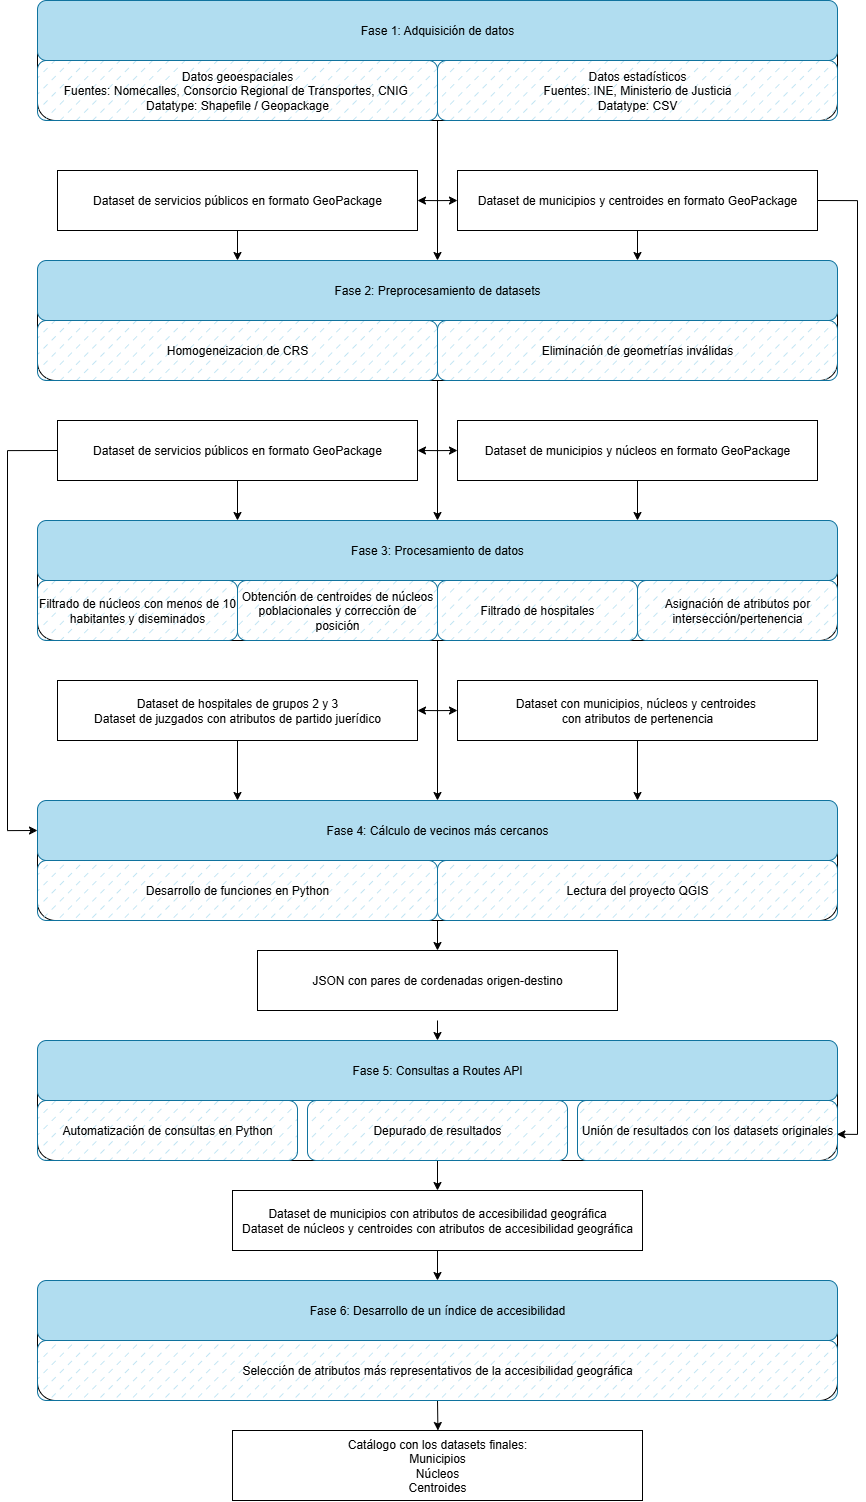

The diagram above was exported from draw.io. Its source (the exported page's mxGraphModel, read from the mxfile embedded in the PNG):
<mxGraphModel dx="3996" dy="1651" grid="1" gridSize="10" guides="1" tooltips="1" connect="1" arrows="1" fold="1" page="1" pageScale="1" pageWidth="827" pageHeight="1169" background="none" math="0" shadow="0">
  <root>
    <mxCell id="0" />
    <mxCell id="1" parent="0" />
    <mxCell id="yFdS5e8AEGxpBa7Qeg2w-43" style="edgeStyle=orthogonalEdgeStyle;rounded=0;orthogonalLoop=1;jettySize=auto;html=1;exitX=0.5;exitY=1;exitDx=0;exitDy=0;entryX=0;entryY=0.5;entryDx=0;entryDy=0;" edge="1" parent="1" source="yFdS5e8AEGxpBa7Qeg2w-5" target="yFdS5e8AEGxpBa7Qeg2w-41">
      <mxGeometry relative="1" as="geometry" />
    </mxCell>
    <mxCell id="yFdS5e8AEGxpBa7Qeg2w-46" style="edgeStyle=orthogonalEdgeStyle;rounded=0;orthogonalLoop=1;jettySize=auto;html=1;exitX=0.5;exitY=1;exitDx=0;exitDy=0;" edge="1" parent="1" source="yFdS5e8AEGxpBa7Qeg2w-5" target="yFdS5e8AEGxpBa7Qeg2w-9">
      <mxGeometry relative="1" as="geometry" />
    </mxCell>
    <mxCell id="yFdS5e8AEGxpBa7Qeg2w-5" value="" style="rounded=1;whiteSpace=wrap;html=1;" vertex="1" parent="1">
      <mxGeometry y="80" width="800" height="120" as="geometry" />
    </mxCell>
    <mxCell id="yFdS5e8AEGxpBa7Qeg2w-1" value="Fase 1: Adquisición de datos" style="rounded=1;whiteSpace=wrap;html=1;fillColor=#b1ddf0;strokeColor=#10739e;" vertex="1" parent="1">
      <mxGeometry y="80" width="800" height="60" as="geometry" />
    </mxCell>
    <mxCell id="yFdS5e8AEGxpBa7Qeg2w-2" value="Datos geoespaciales&lt;br&gt;Fuentes: Nomecalles, Consorcio Regional de Transportes, CNIG&amp;nbsp;&lt;br&gt;Datatype: Shapefile / Geopackage" style="rounded=1;whiteSpace=wrap;html=1;fillColor=#b1ddf0;strokeColor=#10739e;fillStyle=dashed;" vertex="1" parent="1">
      <mxGeometry y="140" width="400" height="60" as="geometry" />
    </mxCell>
    <mxCell id="yFdS5e8AEGxpBa7Qeg2w-44" style="edgeStyle=orthogonalEdgeStyle;rounded=0;orthogonalLoop=1;jettySize=auto;html=1;exitX=0;exitY=1;exitDx=0;exitDy=0;entryX=1;entryY=0.5;entryDx=0;entryDy=0;" edge="1" parent="1" source="yFdS5e8AEGxpBa7Qeg2w-3" target="yFdS5e8AEGxpBa7Qeg2w-42">
      <mxGeometry relative="1" as="geometry" />
    </mxCell>
    <mxCell id="yFdS5e8AEGxpBa7Qeg2w-3" value="Datos estadísticos&lt;br&gt;Fuentes: INE, Ministerio de Justicia&lt;br&gt;Datatype: CSV" style="rounded=1;whiteSpace=wrap;html=1;fillColor=#b1ddf0;strokeColor=#10739e;gradientColor=none;fillStyle=dashed;" vertex="1" parent="1">
      <mxGeometry x="400" y="140" width="400" height="60" as="geometry" />
    </mxCell>
    <mxCell id="yFdS5e8AEGxpBa7Qeg2w-51" style="edgeStyle=orthogonalEdgeStyle;rounded=0;orthogonalLoop=1;jettySize=auto;html=1;exitX=0.5;exitY=1;exitDx=0;exitDy=0;entryX=1;entryY=0.5;entryDx=0;entryDy=0;" edge="1" parent="1" source="yFdS5e8AEGxpBa7Qeg2w-7" target="yFdS5e8AEGxpBa7Qeg2w-48">
      <mxGeometry relative="1" as="geometry" />
    </mxCell>
    <mxCell id="yFdS5e8AEGxpBa7Qeg2w-7" value="" style="rounded=1;whiteSpace=wrap;html=1;" vertex="1" parent="1">
      <mxGeometry y="340" width="800" height="120" as="geometry" />
    </mxCell>
    <mxCell id="yFdS5e8AEGxpBa7Qeg2w-9" value="Fase 2: Preprocesamiento de datasets" style="rounded=1;whiteSpace=wrap;html=1;fillColor=#b1ddf0;strokeColor=#10739e;" vertex="1" parent="1">
      <mxGeometry y="340" width="800" height="60" as="geometry" />
    </mxCell>
    <mxCell id="yFdS5e8AEGxpBa7Qeg2w-19" style="edgeStyle=orthogonalEdgeStyle;rounded=0;orthogonalLoop=1;jettySize=auto;html=1;exitX=1;exitY=1;exitDx=0;exitDy=0;entryX=0.5;entryY=0;entryDx=0;entryDy=0;" edge="1" parent="1" source="yFdS5e8AEGxpBa7Qeg2w-10" target="yFdS5e8AEGxpBa7Qeg2w-13">
      <mxGeometry relative="1" as="geometry" />
    </mxCell>
    <mxCell id="yFdS5e8AEGxpBa7Qeg2w-49" style="edgeStyle=orthogonalEdgeStyle;rounded=0;orthogonalLoop=1;jettySize=auto;html=1;exitX=1;exitY=1;exitDx=0;exitDy=0;entryX=0;entryY=0.5;entryDx=0;entryDy=0;" edge="1" parent="1" source="yFdS5e8AEGxpBa7Qeg2w-10" target="yFdS5e8AEGxpBa7Qeg2w-47">
      <mxGeometry relative="1" as="geometry" />
    </mxCell>
    <mxCell id="yFdS5e8AEGxpBa7Qeg2w-10" value="Homogeneizacion de CRS" style="rounded=1;whiteSpace=wrap;html=1;fillStyle=dashed;fillColor=#b1ddf0;strokeColor=#10739e;" vertex="1" parent="1">
      <mxGeometry y="400" width="400" height="60" as="geometry" />
    </mxCell>
    <mxCell id="yFdS5e8AEGxpBa7Qeg2w-11" value="Eliminación de geometrías inválidas" style="rounded=1;whiteSpace=wrap;html=1;fillColor=#b1ddf0;strokeColor=#10739e;fillStyle=dashed;" vertex="1" parent="1">
      <mxGeometry x="400" y="400" width="400" height="60" as="geometry" />
    </mxCell>
    <mxCell id="yFdS5e8AEGxpBa7Qeg2w-60" style="edgeStyle=orthogonalEdgeStyle;rounded=0;orthogonalLoop=1;jettySize=auto;html=1;exitX=0.5;exitY=1;exitDx=0;exitDy=0;entryX=1;entryY=0.5;entryDx=0;entryDy=0;" edge="1" parent="1" source="yFdS5e8AEGxpBa7Qeg2w-12" target="yFdS5e8AEGxpBa7Qeg2w-53">
      <mxGeometry relative="1" as="geometry" />
    </mxCell>
    <mxCell id="yFdS5e8AEGxpBa7Qeg2w-12" value="" style="rounded=1;whiteSpace=wrap;html=1;" vertex="1" parent="1">
      <mxGeometry y="600" width="800" height="120" as="geometry" />
    </mxCell>
    <mxCell id="yFdS5e8AEGxpBa7Qeg2w-13" value="Fase 3: Procesamiento de datos" style="rounded=1;whiteSpace=wrap;html=1;fillColor=#b1ddf0;strokeColor=#10739e;" vertex="1" parent="1">
      <mxGeometry y="600" width="800" height="60" as="geometry" />
    </mxCell>
    <mxCell id="yFdS5e8AEGxpBa7Qeg2w-14" value="Filtrado de núcleos con menos de 10 habitantes y diseminados" style="rounded=1;whiteSpace=wrap;html=1;fillColor=#b1ddf0;strokeColor=#10739e;fillStyle=dashed;" vertex="1" parent="1">
      <mxGeometry y="660" width="200" height="60" as="geometry" />
    </mxCell>
    <mxCell id="yFdS5e8AEGxpBa7Qeg2w-38" style="edgeStyle=orthogonalEdgeStyle;rounded=0;orthogonalLoop=1;jettySize=auto;html=1;exitX=1;exitY=1;exitDx=0;exitDy=0;entryX=0.5;entryY=0;entryDx=0;entryDy=0;" edge="1" parent="1" source="yFdS5e8AEGxpBa7Qeg2w-15" target="yFdS5e8AEGxpBa7Qeg2w-21">
      <mxGeometry relative="1" as="geometry" />
    </mxCell>
    <mxCell id="yFdS5e8AEGxpBa7Qeg2w-59" style="edgeStyle=orthogonalEdgeStyle;rounded=0;orthogonalLoop=1;jettySize=auto;html=1;exitX=1;exitY=1;exitDx=0;exitDy=0;entryX=0;entryY=0.5;entryDx=0;entryDy=0;" edge="1" parent="1" source="yFdS5e8AEGxpBa7Qeg2w-15" target="yFdS5e8AEGxpBa7Qeg2w-54">
      <mxGeometry relative="1" as="geometry" />
    </mxCell>
    <mxCell id="yFdS5e8AEGxpBa7Qeg2w-15" value="Obtención de centroides de núcleos poblacionales y corrección de posición" style="rounded=1;whiteSpace=wrap;html=1;fillColor=#b1ddf0;strokeColor=#10739e;fillStyle=dashed;" vertex="1" parent="1">
      <mxGeometry x="200" y="660" width="200" height="60" as="geometry" />
    </mxCell>
    <mxCell id="yFdS5e8AEGxpBa7Qeg2w-16" value="Filtrado de hospitales" style="rounded=1;whiteSpace=wrap;html=1;fillColor=#b1ddf0;strokeColor=#10739e;fillStyle=dashed;" vertex="1" parent="1">
      <mxGeometry x="400" y="660" width="200" height="60" as="geometry" />
    </mxCell>
    <mxCell id="yFdS5e8AEGxpBa7Qeg2w-17" value="Asignación de atributos por intersección/pertenencia" style="rounded=1;whiteSpace=wrap;html=1;fillColor=#b1ddf0;strokeColor=#10739e;fillStyle=dashed;" vertex="1" parent="1">
      <mxGeometry x="600" y="660" width="200" height="60" as="geometry" />
    </mxCell>
    <mxCell id="yFdS5e8AEGxpBa7Qeg2w-20" value="" style="rounded=1;whiteSpace=wrap;html=1;" vertex="1" parent="1">
      <mxGeometry y="880" width="800" height="120" as="geometry" />
    </mxCell>
    <mxCell id="yFdS5e8AEGxpBa7Qeg2w-21" value="Fase 4: Cálculo de vecinos más cercanos" style="rounded=1;whiteSpace=wrap;html=1;fillColor=#b1ddf0;strokeColor=#10739e;" vertex="1" parent="1">
      <mxGeometry y="880" width="800" height="60" as="geometry" />
    </mxCell>
    <mxCell id="yFdS5e8AEGxpBa7Qeg2w-22" value="Desarrollo de funciones en Python" style="rounded=1;whiteSpace=wrap;html=1;fillColor=#b1ddf0;strokeColor=#10739e;fillStyle=dashed;" vertex="1" parent="1">
      <mxGeometry y="940" width="400" height="60" as="geometry" />
    </mxCell>
    <mxCell id="yFdS5e8AEGxpBa7Qeg2w-64" style="edgeStyle=orthogonalEdgeStyle;rounded=0;orthogonalLoop=1;jettySize=auto;html=1;exitX=0;exitY=1;exitDx=0;exitDy=0;entryX=0.5;entryY=0;entryDx=0;entryDy=0;" edge="1" parent="1" source="yFdS5e8AEGxpBa7Qeg2w-23" target="yFdS5e8AEGxpBa7Qeg2w-63">
      <mxGeometry relative="1" as="geometry" />
    </mxCell>
    <mxCell id="yFdS5e8AEGxpBa7Qeg2w-23" value="Lectura del proyecto QGIS" style="rounded=1;whiteSpace=wrap;html=1;fillColor=#b1ddf0;strokeColor=#10739e;fillStyle=dashed;" vertex="1" parent="1">
      <mxGeometry x="400" y="940" width="400" height="60" as="geometry" />
    </mxCell>
    <mxCell id="yFdS5e8AEGxpBa7Qeg2w-26" value="" style="rounded=1;whiteSpace=wrap;html=1;" vertex="1" parent="1">
      <mxGeometry y="1120" width="800" height="120" as="geometry" />
    </mxCell>
    <mxCell id="yFdS5e8AEGxpBa7Qeg2w-27" value="Fase 5: Consultas a Routes API" style="rounded=1;whiteSpace=wrap;html=1;fillColor=#b1ddf0;strokeColor=#10739e;" vertex="1" parent="1">
      <mxGeometry y="1120" width="800" height="60" as="geometry" />
    </mxCell>
    <mxCell id="yFdS5e8AEGxpBa7Qeg2w-28" value="Automatización de consultas en Python" style="rounded=1;whiteSpace=wrap;html=1;fillStyle=dashed;fillColor=#b1ddf0;strokeColor=#10739e;" vertex="1" parent="1">
      <mxGeometry y="1180" width="260" height="60" as="geometry" />
    </mxCell>
    <mxCell id="yFdS5e8AEGxpBa7Qeg2w-68" style="edgeStyle=orthogonalEdgeStyle;rounded=0;orthogonalLoop=1;jettySize=auto;html=1;exitX=0.5;exitY=1;exitDx=0;exitDy=0;entryX=0.5;entryY=0;entryDx=0;entryDy=0;" edge="1" parent="1" source="yFdS5e8AEGxpBa7Qeg2w-31" target="yFdS5e8AEGxpBa7Qeg2w-66">
      <mxGeometry relative="1" as="geometry" />
    </mxCell>
    <mxCell id="yFdS5e8AEGxpBa7Qeg2w-31" value="Depurado de resultados" style="rounded=1;whiteSpace=wrap;html=1;fillStyle=dashed;fillColor=#b1ddf0;strokeColor=#10739e;" vertex="1" parent="1">
      <mxGeometry x="270" y="1180" width="260" height="60" as="geometry" />
    </mxCell>
    <mxCell id="yFdS5e8AEGxpBa7Qeg2w-32" value="Unión de resultados con los datasets originales" style="rounded=1;whiteSpace=wrap;html=1;fillStyle=dashed;fillColor=#b1ddf0;strokeColor=#10739e;" vertex="1" parent="1">
      <mxGeometry x="540" y="1180" width="260" height="60" as="geometry" />
    </mxCell>
    <mxCell id="yFdS5e8AEGxpBa7Qeg2w-33" value="" style="rounded=1;whiteSpace=wrap;html=1;" vertex="1" parent="1">
      <mxGeometry y="1360" width="800" height="120" as="geometry" />
    </mxCell>
    <mxCell id="yFdS5e8AEGxpBa7Qeg2w-34" value="Fase 6: Desarrollo de un índice de accesibilidad" style="rounded=1;whiteSpace=wrap;html=1;fillColor=#b1ddf0;strokeColor=#10739e;" vertex="1" parent="1">
      <mxGeometry y="1360" width="800" height="60" as="geometry" />
    </mxCell>
    <mxCell id="yFdS5e8AEGxpBa7Qeg2w-70" style="edgeStyle=orthogonalEdgeStyle;rounded=0;orthogonalLoop=1;jettySize=auto;html=1;exitX=0.5;exitY=1;exitDx=0;exitDy=0;" edge="1" parent="1" source="yFdS5e8AEGxpBa7Qeg2w-35">
      <mxGeometry relative="1" as="geometry">
        <mxPoint x="400.4210526315792" y="1510" as="targetPoint" />
      </mxGeometry>
    </mxCell>
    <mxCell id="yFdS5e8AEGxpBa7Qeg2w-35" value="Selección de atributos más representativos de la accesibilidad geográfica" style="rounded=1;whiteSpace=wrap;html=1;fillColor=#b1ddf0;strokeColor=#10739e;fillStyle=dashed;" vertex="1" parent="1">
      <mxGeometry y="1420" width="800" height="60" as="geometry" />
    </mxCell>
    <mxCell id="yFdS5e8AEGxpBa7Qeg2w-57" style="edgeStyle=orthogonalEdgeStyle;rounded=0;orthogonalLoop=1;jettySize=auto;html=1;exitX=0.5;exitY=1;exitDx=0;exitDy=0;entryX=0.75;entryY=0;entryDx=0;entryDy=0;" edge="1" parent="1" source="yFdS5e8AEGxpBa7Qeg2w-41" target="yFdS5e8AEGxpBa7Qeg2w-9">
      <mxGeometry relative="1" as="geometry" />
    </mxCell>
    <mxCell id="yFdS5e8AEGxpBa7Qeg2w-41" value="Dataset de municipios y centroides en formato GeoPackage" style="rounded=0;whiteSpace=wrap;html=1;" vertex="1" parent="1">
      <mxGeometry x="420" y="250" width="360" height="60" as="geometry" />
    </mxCell>
    <mxCell id="yFdS5e8AEGxpBa7Qeg2w-58" style="edgeStyle=orthogonalEdgeStyle;rounded=0;orthogonalLoop=1;jettySize=auto;html=1;exitX=0.5;exitY=1;exitDx=0;exitDy=0;entryX=0.25;entryY=0;entryDx=0;entryDy=0;" edge="1" parent="1" source="yFdS5e8AEGxpBa7Qeg2w-42" target="yFdS5e8AEGxpBa7Qeg2w-9">
      <mxGeometry relative="1" as="geometry" />
    </mxCell>
    <mxCell id="yFdS5e8AEGxpBa7Qeg2w-42" value="Dataset de servicios públicos en formato GeoPackage" style="rounded=0;whiteSpace=wrap;html=1;" vertex="1" parent="1">
      <mxGeometry x="20" y="250" width="360" height="60" as="geometry" />
    </mxCell>
    <mxCell id="yFdS5e8AEGxpBa7Qeg2w-55" style="edgeStyle=orthogonalEdgeStyle;rounded=0;orthogonalLoop=1;jettySize=auto;html=1;exitX=0.5;exitY=1;exitDx=0;exitDy=0;entryX=0.75;entryY=0;entryDx=0;entryDy=0;" edge="1" parent="1" source="yFdS5e8AEGxpBa7Qeg2w-47" target="yFdS5e8AEGxpBa7Qeg2w-13">
      <mxGeometry relative="1" as="geometry" />
    </mxCell>
    <mxCell id="yFdS5e8AEGxpBa7Qeg2w-47" value="Dataset de municipios y núcleos en formato GeoPackage" style="rounded=0;whiteSpace=wrap;html=1;" vertex="1" parent="1">
      <mxGeometry x="420" y="500" width="360" height="60" as="geometry" />
    </mxCell>
    <mxCell id="yFdS5e8AEGxpBa7Qeg2w-52" style="edgeStyle=orthogonalEdgeStyle;rounded=0;orthogonalLoop=1;jettySize=auto;html=1;exitX=0;exitY=0.5;exitDx=0;exitDy=0;entryX=0;entryY=0.5;entryDx=0;entryDy=0;" edge="1" parent="1" source="yFdS5e8AEGxpBa7Qeg2w-48" target="yFdS5e8AEGxpBa7Qeg2w-21">
      <mxGeometry relative="1" as="geometry">
        <Array as="points">
          <mxPoint x="-30" y="530" />
          <mxPoint x="-30" y="910" />
        </Array>
      </mxGeometry>
    </mxCell>
    <mxCell id="yFdS5e8AEGxpBa7Qeg2w-56" style="edgeStyle=orthogonalEdgeStyle;rounded=0;orthogonalLoop=1;jettySize=auto;html=1;exitX=0.5;exitY=1;exitDx=0;exitDy=0;entryX=0.25;entryY=0;entryDx=0;entryDy=0;" edge="1" parent="1" source="yFdS5e8AEGxpBa7Qeg2w-48" target="yFdS5e8AEGxpBa7Qeg2w-13">
      <mxGeometry relative="1" as="geometry" />
    </mxCell>
    <mxCell id="yFdS5e8AEGxpBa7Qeg2w-48" value="Dataset de servicios públicos en formato GeoPackage" style="rounded=0;whiteSpace=wrap;html=1;" vertex="1" parent="1">
      <mxGeometry x="20" y="500" width="360" height="60" as="geometry" />
    </mxCell>
    <mxCell id="yFdS5e8AEGxpBa7Qeg2w-62" style="edgeStyle=orthogonalEdgeStyle;rounded=0;orthogonalLoop=1;jettySize=auto;html=1;exitX=0.5;exitY=1;exitDx=0;exitDy=0;entryX=0.25;entryY=0;entryDx=0;entryDy=0;" edge="1" parent="1" source="yFdS5e8AEGxpBa7Qeg2w-53" target="yFdS5e8AEGxpBa7Qeg2w-21">
      <mxGeometry relative="1" as="geometry" />
    </mxCell>
    <mxCell id="yFdS5e8AEGxpBa7Qeg2w-53" value="Dataset de hospitales de grupos 2 y 3&lt;br&gt;Dataset de juzgados con atributos de partido juerídico" style="rounded=0;whiteSpace=wrap;html=1;" vertex="1" parent="1">
      <mxGeometry x="20" y="760" width="360" height="60" as="geometry" />
    </mxCell>
    <mxCell id="yFdS5e8AEGxpBa7Qeg2w-61" style="edgeStyle=orthogonalEdgeStyle;rounded=0;orthogonalLoop=1;jettySize=auto;html=1;exitX=0.5;exitY=1;exitDx=0;exitDy=0;entryX=0.75;entryY=0;entryDx=0;entryDy=0;" edge="1" parent="1" source="yFdS5e8AEGxpBa7Qeg2w-54" target="yFdS5e8AEGxpBa7Qeg2w-21">
      <mxGeometry relative="1" as="geometry" />
    </mxCell>
    <mxCell id="yFdS5e8AEGxpBa7Qeg2w-54" value="Dataset con municipios, núcleos y centroides&amp;nbsp;&lt;br&gt;con atributos de pertenencia" style="rounded=0;whiteSpace=wrap;html=1;" vertex="1" parent="1">
      <mxGeometry x="420" y="760" width="360" height="60" as="geometry" />
    </mxCell>
    <mxCell id="yFdS5e8AEGxpBa7Qeg2w-65" style="edgeStyle=orthogonalEdgeStyle;rounded=0;orthogonalLoop=1;jettySize=auto;html=1;exitX=0.5;exitY=1;exitDx=0;exitDy=0;entryX=0.5;entryY=0;entryDx=0;entryDy=0;" edge="1" parent="1" target="yFdS5e8AEGxpBa7Qeg2w-27">
      <mxGeometry relative="1" as="geometry">
        <mxPoint x="400" y="1100" as="sourcePoint" />
      </mxGeometry>
    </mxCell>
    <mxCell id="yFdS5e8AEGxpBa7Qeg2w-63" value="JSON con pares de cordenadas origen-destino" style="rounded=0;whiteSpace=wrap;html=1;" vertex="1" parent="1">
      <mxGeometry x="220" y="1030" width="360" height="60" as="geometry" />
    </mxCell>
    <mxCell id="yFdS5e8AEGxpBa7Qeg2w-69" style="edgeStyle=orthogonalEdgeStyle;rounded=0;orthogonalLoop=1;jettySize=auto;html=1;exitX=0.5;exitY=1;exitDx=0;exitDy=0;entryX=0.5;entryY=0;entryDx=0;entryDy=0;" edge="1" parent="1" source="yFdS5e8AEGxpBa7Qeg2w-66" target="yFdS5e8AEGxpBa7Qeg2w-34">
      <mxGeometry relative="1" as="geometry" />
    </mxCell>
    <mxCell id="yFdS5e8AEGxpBa7Qeg2w-66" value="Dataset de municipios con atributos de accesibilidad geográfica&lt;div&gt;Dataset de núcleos y centroides con atributos de accesibilidad geográfica&lt;/div&gt;" style="rounded=0;whiteSpace=wrap;html=1;" vertex="1" parent="1">
      <mxGeometry x="195" y="1270" width="410" height="60" as="geometry" />
    </mxCell>
    <mxCell id="yFdS5e8AEGxpBa7Qeg2w-67" style="edgeStyle=orthogonalEdgeStyle;rounded=0;orthogonalLoop=1;jettySize=auto;html=1;exitX=1;exitY=0.5;exitDx=0;exitDy=0;entryX=0.998;entryY=0.563;entryDx=0;entryDy=0;entryPerimeter=0;" edge="1" parent="1" source="yFdS5e8AEGxpBa7Qeg2w-41" target="yFdS5e8AEGxpBa7Qeg2w-32">
      <mxGeometry relative="1" as="geometry" />
    </mxCell>
    <mxCell id="yFdS5e8AEGxpBa7Qeg2w-71" value="Catálogo con los datasets finales:&lt;br&gt;Municipios&lt;div&gt;Núcleos&lt;/div&gt;&lt;div&gt;Centroides&lt;/div&gt;" style="rounded=0;whiteSpace=wrap;html=1;" vertex="1" parent="1">
      <mxGeometry x="195" y="1510" width="410" height="70" as="geometry" />
    </mxCell>
  </root>
</mxGraphModel>